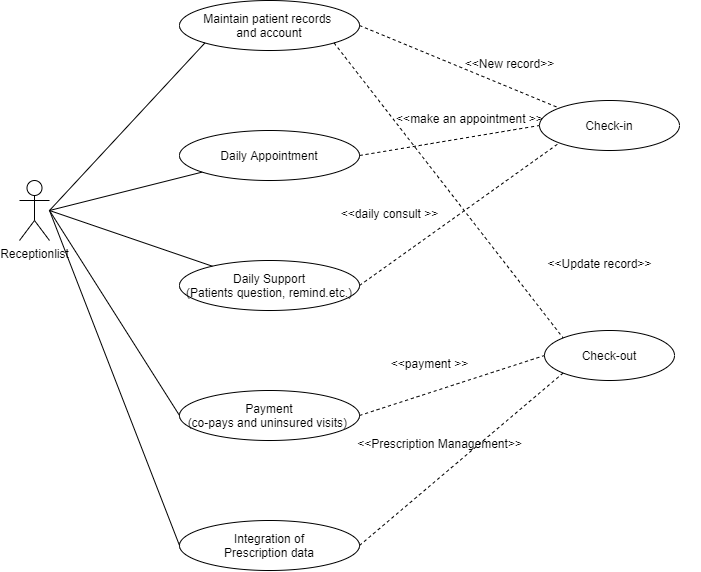

The diagram above was exported from draw.io. Its source (the exported page's mxGraphModel, read from the mxfile embedded in the PNG):
<mxGraphModel dx="1483" dy="829" grid="1" gridSize="10" guides="1" tooltips="1" connect="1" arrows="1" fold="1" page="1" pageScale="1" pageWidth="850" pageHeight="1100" math="0" shadow="0">
  <root>
    <mxCell id="0" />
    <mxCell id="1" parent="0" />
    <mxCell id="pKR4C4gccS3AMhKVQZPf-1" value="Receptionlist" style="shape=umlActor;verticalLabelPosition=bottom;verticalAlign=top;html=1;outlineConnect=0;" vertex="1" parent="1">
      <mxGeometry x="60" y="330" width="30" height="60" as="geometry" />
    </mxCell>
    <mxCell id="pKR4C4gccS3AMhKVQZPf-2" value="Check-in" style="ellipse;whiteSpace=wrap;html=1;" vertex="1" parent="1">
      <mxGeometry x="580" y="250" width="140" height="50" as="geometry" />
    </mxCell>
    <mxCell id="pKR4C4gccS3AMhKVQZPf-3" value="Maintain patient records &lt;br&gt;and account" style="ellipse;whiteSpace=wrap;html=1;" vertex="1" parent="1">
      <mxGeometry x="220" y="150" width="180" height="50" as="geometry" />
    </mxCell>
    <mxCell id="pKR4C4gccS3AMhKVQZPf-4" value="Check-out" style="ellipse;whiteSpace=wrap;html=1;" vertex="1" parent="1">
      <mxGeometry x="585" y="480" width="130" height="50" as="geometry" />
    </mxCell>
    <mxCell id="pKR4C4gccS3AMhKVQZPf-5" value="Daily Appointment" style="ellipse;whiteSpace=wrap;html=1;" vertex="1" parent="1">
      <mxGeometry x="220" y="280" width="180" height="50" as="geometry" />
    </mxCell>
    <mxCell id="pKR4C4gccS3AMhKVQZPf-6" value="Daily Support&lt;br&gt;(Patients question, remind.etc.)" style="ellipse;whiteSpace=wrap;html=1;" vertex="1" parent="1">
      <mxGeometry x="220" y="410" width="180" height="50" as="geometry" />
    </mxCell>
    <mxCell id="pKR4C4gccS3AMhKVQZPf-7" value="Payment&lt;br&gt;(co-pays and uninsured visits)&amp;nbsp;&lt;br&gt;" style="ellipse;whiteSpace=wrap;html=1;" vertex="1" parent="1">
      <mxGeometry x="220" y="540" width="180" height="50" as="geometry" />
    </mxCell>
    <mxCell id="pKR4C4gccS3AMhKVQZPf-29" value="Integration of&lt;br&gt;Prescription data" style="ellipse;whiteSpace=wrap;html=1;" vertex="1" parent="1">
      <mxGeometry x="220" y="670" width="180" height="50" as="geometry" />
    </mxCell>
    <mxCell id="pKR4C4gccS3AMhKVQZPf-33" value="" style="endArrow=none;html=1;entryX=0;entryY=1;entryDx=0;entryDy=0;" edge="1" parent="1" target="pKR4C4gccS3AMhKVQZPf-3">
      <mxGeometry width="50" height="50" relative="1" as="geometry">
        <mxPoint x="90" y="360" as="sourcePoint" />
        <mxPoint x="140" y="310" as="targetPoint" />
      </mxGeometry>
    </mxCell>
    <mxCell id="pKR4C4gccS3AMhKVQZPf-34" value="" style="endArrow=none;html=1;" edge="1" parent="1" target="pKR4C4gccS3AMhKVQZPf-5">
      <mxGeometry width="50" height="50" relative="1" as="geometry">
        <mxPoint x="90" y="360" as="sourcePoint" />
        <mxPoint x="140" y="360" as="targetPoint" />
      </mxGeometry>
    </mxCell>
    <mxCell id="pKR4C4gccS3AMhKVQZPf-35" value="" style="endArrow=none;html=1;" edge="1" parent="1" target="pKR4C4gccS3AMhKVQZPf-6">
      <mxGeometry width="50" height="50" relative="1" as="geometry">
        <mxPoint x="90" y="360" as="sourcePoint" />
        <mxPoint x="140" y="350" as="targetPoint" />
      </mxGeometry>
    </mxCell>
    <mxCell id="pKR4C4gccS3AMhKVQZPf-36" value="" style="endArrow=none;html=1;exitX=0;exitY=0.5;exitDx=0;exitDy=0;" edge="1" parent="1" source="pKR4C4gccS3AMhKVQZPf-7">
      <mxGeometry width="50" height="50" relative="1" as="geometry">
        <mxPoint x="400" y="490" as="sourcePoint" />
        <mxPoint x="90" y="360" as="targetPoint" />
      </mxGeometry>
    </mxCell>
    <mxCell id="pKR4C4gccS3AMhKVQZPf-37" value="" style="endArrow=none;html=1;entryX=0;entryY=0.5;entryDx=0;entryDy=0;" edge="1" parent="1" target="pKR4C4gccS3AMhKVQZPf-29">
      <mxGeometry width="50" height="50" relative="1" as="geometry">
        <mxPoint x="90" y="360" as="sourcePoint" />
        <mxPoint x="450" y="440" as="targetPoint" />
      </mxGeometry>
    </mxCell>
    <mxCell id="pKR4C4gccS3AMhKVQZPf-39" value="" style="endArrow=none;dashed=1;html=1;exitX=1;exitY=0.5;exitDx=0;exitDy=0;entryX=0;entryY=0;entryDx=0;entryDy=0;" edge="1" parent="1" source="pKR4C4gccS3AMhKVQZPf-3" target="pKR4C4gccS3AMhKVQZPf-2">
      <mxGeometry width="50" height="50" relative="1" as="geometry">
        <mxPoint x="400" y="220" as="sourcePoint" />
        <mxPoint x="450" y="170" as="targetPoint" />
      </mxGeometry>
    </mxCell>
    <mxCell id="pKR4C4gccS3AMhKVQZPf-40" value="" style="endArrow=none;dashed=1;html=1;exitX=1;exitY=0.5;exitDx=0;exitDy=0;entryX=0;entryY=0.5;entryDx=0;entryDy=0;" edge="1" parent="1" source="pKR4C4gccS3AMhKVQZPf-5" target="pKR4C4gccS3AMhKVQZPf-2">
      <mxGeometry width="50" height="50" relative="1" as="geometry">
        <mxPoint x="400" y="350" as="sourcePoint" />
        <mxPoint x="450" y="300" as="targetPoint" />
      </mxGeometry>
    </mxCell>
    <mxCell id="pKR4C4gccS3AMhKVQZPf-41" value="" style="endArrow=none;dashed=1;html=1;exitX=1;exitY=0.5;exitDx=0;exitDy=0;entryX=0;entryY=1;entryDx=0;entryDy=0;" edge="1" parent="1" source="pKR4C4gccS3AMhKVQZPf-6" target="pKR4C4gccS3AMhKVQZPf-2">
      <mxGeometry width="50" height="50" relative="1" as="geometry">
        <mxPoint x="400" y="480" as="sourcePoint" />
        <mxPoint x="450" y="430" as="targetPoint" />
      </mxGeometry>
    </mxCell>
    <mxCell id="pKR4C4gccS3AMhKVQZPf-42" value="" style="endArrow=none;dashed=1;html=1;entryX=0;entryY=0.5;entryDx=0;entryDy=0;exitX=1;exitY=0.5;exitDx=0;exitDy=0;" edge="1" parent="1" source="pKR4C4gccS3AMhKVQZPf-7" target="pKR4C4gccS3AMhKVQZPf-4">
      <mxGeometry width="50" height="50" relative="1" as="geometry">
        <mxPoint x="350" y="550" as="sourcePoint" />
        <mxPoint x="400" y="500" as="targetPoint" />
      </mxGeometry>
    </mxCell>
    <mxCell id="pKR4C4gccS3AMhKVQZPf-43" value="" style="endArrow=none;dashed=1;html=1;exitX=1;exitY=0.5;exitDx=0;exitDy=0;entryX=0;entryY=1;entryDx=0;entryDy=0;" edge="1" parent="1" source="pKR4C4gccS3AMhKVQZPf-29" target="pKR4C4gccS3AMhKVQZPf-4">
      <mxGeometry width="50" height="50" relative="1" as="geometry">
        <mxPoint x="400" y="740" as="sourcePoint" />
        <mxPoint x="450" y="690" as="targetPoint" />
      </mxGeometry>
    </mxCell>
    <mxCell id="pKR4C4gccS3AMhKVQZPf-45" value="" style="endArrow=none;dashed=1;html=1;exitX=1;exitY=1;exitDx=0;exitDy=0;entryX=0;entryY=0;entryDx=0;entryDy=0;" edge="1" parent="1" source="pKR4C4gccS3AMhKVQZPf-3" target="pKR4C4gccS3AMhKVQZPf-4">
      <mxGeometry width="50" height="50" relative="1" as="geometry">
        <mxPoint x="610" y="520" as="sourcePoint" />
        <mxPoint x="660" y="470" as="targetPoint" />
      </mxGeometry>
    </mxCell>
    <mxCell id="pKR4C4gccS3AMhKVQZPf-48" value="&amp;lt;&amp;lt;Update record&amp;gt;&amp;gt;" style="text;html=1;align=center;" vertex="1" parent="1">
      <mxGeometry x="540" y="400" width="200" height="25" as="geometry" />
    </mxCell>
    <mxCell id="pKR4C4gccS3AMhKVQZPf-49" value="&amp;lt;&amp;lt;New record&amp;gt;&amp;gt;" style="text;html=1;align=center;" vertex="1" parent="1">
      <mxGeometry x="450" y="200" width="200" height="25" as="geometry" />
    </mxCell>
    <mxCell id="pKR4C4gccS3AMhKVQZPf-50" value="&amp;lt;&amp;lt;make an appointment &amp;gt;&amp;gt;" style="text;html=1;align=center;" vertex="1" parent="1">
      <mxGeometry x="410" y="255" width="200" height="25" as="geometry" />
    </mxCell>
    <mxCell id="pKR4C4gccS3AMhKVQZPf-51" value="&amp;lt;&amp;lt;daily consult &amp;gt;&amp;gt;" style="text;html=1;align=center;" vertex="1" parent="1">
      <mxGeometry x="330" y="350" width="200" height="25" as="geometry" />
    </mxCell>
    <mxCell id="pKR4C4gccS3AMhKVQZPf-54" value="&amp;lt;&amp;lt;payment &amp;gt;&amp;gt;" style="text;html=1;align=center;" vertex="1" parent="1">
      <mxGeometry x="370" y="500" width="200" height="25" as="geometry" />
    </mxCell>
    <mxCell id="pKR4C4gccS3AMhKVQZPf-55" value="&amp;lt;&amp;lt;Prescription Management&amp;gt;&amp;gt;" style="text;html=1;align=center;" vertex="1" parent="1">
      <mxGeometry x="380" y="580" width="200" height="25" as="geometry" />
    </mxCell>
  </root>
</mxGraphModel>